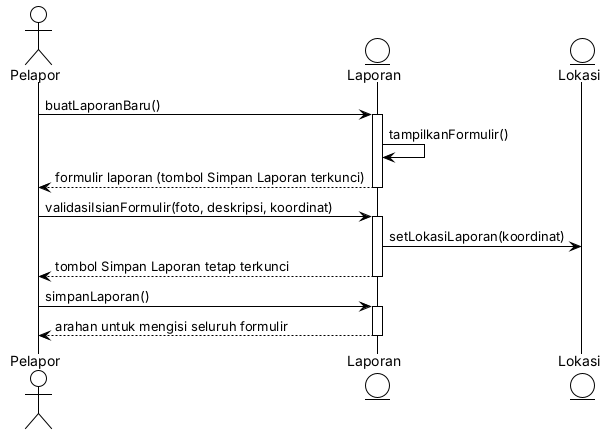

The diagram above was rendered by PlantUML. Its source (embedded in the PNG):
@startuml
!theme plain
skinparam shadowing false
skinparam defaultFontName Arial
skinparam sequenceMessageAlign left

actor Pelapor as P
entity Laporan as L
entity Lokasi as LO

P -> L : buatLaporanBaru()
activate L
L -> L : tampilkanFormulir()
L --> P : formulir laporan (tombol Simpan Laporan terkunci)
deactivate L

P -> L : validasiIsianFormulir(foto, deskripsi, koordinat)
activate L
L -> LO : setLokasiLaporan(koordinat)
L --> P : tombol Simpan Laporan tetap terkunci
deactivate L

P -> L : simpanLaporan()
activate L
L --> P : arahan untuk mengisi seluruh formulir
deactivate L
@enduml